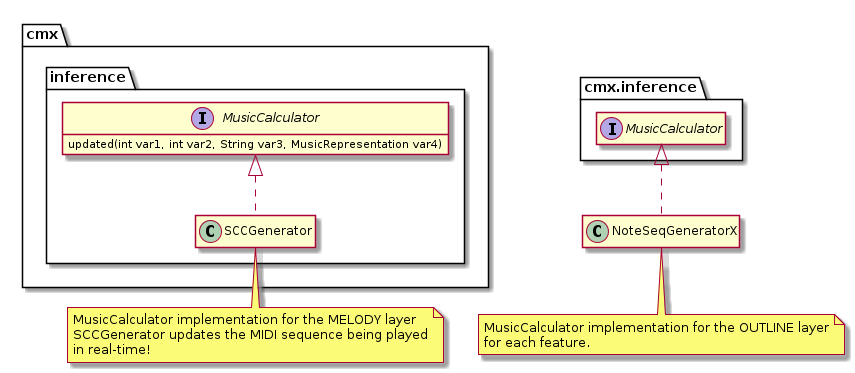

The diagram above was rendered by PlantUML. Its source (embedded in the PNG):
@startuml
hide empty members

package "cmx" {
    package "inference" {
        interface MusicCalculator {
            updated(int var1, int var2, String var3, MusicRepresentation var4)
        }
        class SCCGenerator implements MusicCalculator
    }
}

note bottom of SCCGenerator
    MusicCalculator implementation for the MELODY layer
    SCCGenerator updates the MIDI sequence being played
    in real-time!
end note

class NoteSeqGeneratorX implements cmx.inference.MusicCalculator
note bottom of NoteSeqGeneratorX
    MusicCalculator implementation for the OUTLINE layer
    for each feature.
end note

@enduml